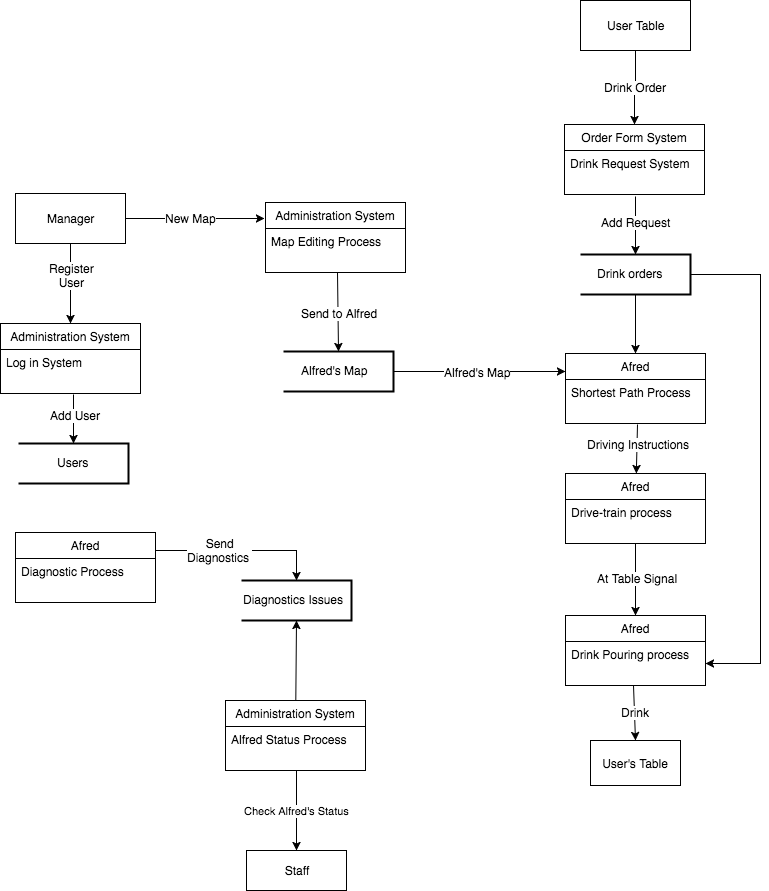

The diagram above was exported from draw.io. Its source (the exported page's mxGraphModel, read from the mxfile embedded in the PNG):
<mxGraphModel dx="287" dy="383" grid="1" gridSize="10" guides="1" tooltips="1" connect="1" arrows="1" fold="1" page="1" pageScale="1" pageWidth="850" pageHeight="1100" background="#ffffff" math="0" shadow="0">
  <root>
    <mxCell id="0" />
    <mxCell id="1" parent="0" />
    <mxCell id="2" value="Afred" style="swimlane;fontStyle=0;childLayout=stackLayout;horizontal=1;startSize=26;fillColor=none;horizontalStack=0;resizeParent=1;resizeParentMax=0;resizeLast=0;collapsible=1;marginBottom=0;swimlaneFillColor=#ffffff;" parent="1" vertex="1">
      <mxGeometry x="1035" y="825" width="140" height="70" as="geometry" />
    </mxCell>
    <mxCell id="3" value="Drink Pouring process" style="text;strokeColor=none;fillColor=none;align=left;verticalAlign=top;spacingLeft=4;spacingRight=4;overflow=hidden;rotatable=0;points=[[0,0.5],[1,0.5]];portConstraint=eastwest;" parent="2" vertex="1">
      <mxGeometry y="26" width="140" height="44" as="geometry" />
    </mxCell>
    <mxCell id="4" value="Afred" style="swimlane;fontStyle=0;childLayout=stackLayout;horizontal=1;startSize=26;fillColor=none;horizontalStack=0;resizeParent=1;resizeParentMax=0;resizeLast=0;collapsible=1;marginBottom=0;swimlaneFillColor=#ffffff;" parent="1" vertex="1">
      <mxGeometry x="1035" y="683" width="140" height="70" as="geometry" />
    </mxCell>
    <mxCell id="5" value="Drive-train process" style="text;strokeColor=none;fillColor=none;align=left;verticalAlign=top;spacingLeft=4;spacingRight=4;overflow=hidden;rotatable=0;points=[[0,0.5],[1,0.5]];portConstraint=eastwest;" parent="4" vertex="1">
      <mxGeometry y="26" width="140" height="44" as="geometry" />
    </mxCell>
    <mxCell id="6" value="" style="strokeWidth=2;html=1;shape=mxgraph.flowchart.annotation_1;align=left;direction=west;" parent="1" vertex="1">
      <mxGeometry x="488" y="653" width="110" height="40" as="geometry" />
    </mxCell>
    <mxCell id="7" value="Users" style="text;html=1;resizable=0;points=[];autosize=1;align=left;verticalAlign=top;spacingTop=-4;" parent="1" vertex="1">
      <mxGeometry x="525" y="663" width="50" height="20" as="geometry" />
    </mxCell>
    <mxCell id="8" value="Administration System" style="swimlane;fontStyle=0;childLayout=stackLayout;horizontal=1;startSize=26;fillColor=none;horizontalStack=0;resizeParent=1;resizeParentMax=0;resizeLast=0;collapsible=1;marginBottom=0;swimlaneFillColor=#ffffff;" parent="1" vertex="1">
      <mxGeometry x="735" y="412" width="140" height="70" as="geometry" />
    </mxCell>
    <mxCell id="9" value="Map Editing Process" style="text;strokeColor=none;fillColor=none;align=left;verticalAlign=top;spacingLeft=4;spacingRight=4;overflow=hidden;rotatable=0;points=[[0,0.5],[1,0.5]];portConstraint=eastwest;" parent="8" vertex="1">
      <mxGeometry y="26" width="140" height="44" as="geometry" />
    </mxCell>
    <mxCell id="10" style="edgeStyle=orthogonalEdgeStyle;rounded=0;html=1;jettySize=auto;orthogonalLoop=1;" parent="1" source="14" edge="1">
      <mxGeometry relative="1" as="geometry">
        <mxPoint x="734" y="428" as="targetPoint" />
      </mxGeometry>
    </mxCell>
    <mxCell id="11" value="New Map" style="text;html=1;resizable=0;points=[];align=center;verticalAlign=middle;labelBackgroundColor=#ffffff;" parent="10" vertex="1" connectable="0">
      <mxGeometry x="0.2662" y="2" relative="1" as="geometry">
        <mxPoint x="-23" y="1" as="offset" />
      </mxGeometry>
    </mxCell>
    <mxCell id="12" style="edgeStyle=orthogonalEdgeStyle;rounded=0;html=1;jettySize=auto;orthogonalLoop=1;" parent="1" source="14" target="15" edge="1">
      <mxGeometry relative="1" as="geometry" />
    </mxCell>
    <mxCell id="13" value="Register&lt;div&gt;User&lt;/div&gt;" style="text;html=1;resizable=0;points=[];align=center;verticalAlign=middle;labelBackgroundColor=#ffffff;" parent="12" vertex="1" connectable="0">
      <mxGeometry x="-0.225" y="1" relative="1" as="geometry">
        <mxPoint as="offset" />
      </mxGeometry>
    </mxCell>
    <mxCell id="14" value="Manager" style="html=1;" parent="1" vertex="1">
      <mxGeometry x="485" y="403" width="110" height="50" as="geometry" />
    </mxCell>
    <mxCell id="15" value="Administration System" style="swimlane;fontStyle=0;childLayout=stackLayout;horizontal=1;startSize=26;fillColor=none;horizontalStack=0;resizeParent=1;resizeParentMax=0;resizeLast=0;collapsible=1;marginBottom=0;swimlaneFillColor=#ffffff;" parent="1" vertex="1">
      <mxGeometry x="470" y="533" width="140" height="70" as="geometry" />
    </mxCell>
    <mxCell id="16" value="Log in System" style="text;strokeColor=none;fillColor=none;align=left;verticalAlign=top;spacingLeft=4;spacingRight=4;overflow=hidden;rotatable=0;points=[[0,0.5],[1,0.5]];portConstraint=eastwest;" parent="15" vertex="1">
      <mxGeometry y="26" width="140" height="44" as="geometry" />
    </mxCell>
    <mxCell id="17" value="" style="strokeWidth=2;html=1;shape=mxgraph.flowchart.annotation_1;align=left;direction=west;" parent="1" vertex="1">
      <mxGeometry x="753" y="561" width="110" height="40" as="geometry" />
    </mxCell>
    <mxCell id="18" value="Alfred's Map" style="text;html=1;resizable=0;points=[];autosize=1;align=left;verticalAlign=top;spacingTop=-4;" parent="1" vertex="1">
      <mxGeometry x="769" y="571" width="80" height="20" as="geometry" />
    </mxCell>
    <mxCell id="19" value="" style="endArrow=classic;html=1;entryX=0.5;entryY=1;entryPerimeter=0;exitX=0.519;exitY=1.014;exitPerimeter=0;" parent="1" source="16" target="6" edge="1">
      <mxGeometry width="50" height="50" relative="1" as="geometry">
        <mxPoint x="305" y="693" as="sourcePoint" />
        <mxPoint x="345" y="653" as="targetPoint" />
      </mxGeometry>
    </mxCell>
    <mxCell id="20" value="Add User" style="text;html=1;resizable=0;points=[];align=center;verticalAlign=middle;labelBackgroundColor=#ffffff;" parent="19" vertex="1" connectable="0">
      <mxGeometry x="0.5153" y="2" relative="1" as="geometry">
        <mxPoint x="-1" y="-17" as="offset" />
      </mxGeometry>
    </mxCell>
    <mxCell id="21" style="rounded=0;html=1;entryX=0.5;entryY=1;entryPerimeter=0;jettySize=auto;orthogonalLoop=1;exitX=0.517;exitY=1;exitPerimeter=0;" parent="1" source="9" target="17" edge="1">
      <mxGeometry relative="1" as="geometry">
        <mxPoint x="700" y="500" as="sourcePoint" />
      </mxGeometry>
    </mxCell>
    <mxCell id="22" value="Send to Alfred" style="text;html=1;resizable=0;points=[];align=center;verticalAlign=middle;labelBackgroundColor=#ffffff;" parent="21" vertex="1" connectable="0">
      <mxGeometry x="-0.2886" y="-4" relative="1" as="geometry">
        <mxPoint x="5" y="12" as="offset" />
      </mxGeometry>
    </mxCell>
    <mxCell id="23" style="rounded=0;html=1;exitX=0;exitY=0.5;jettySize=auto;orthogonalLoop=1;exitPerimeter=0;entryX=0;entryY=0.25;" parent="1" source="17" target="24" edge="1">
      <mxGeometry relative="1" as="geometry">
        <mxPoint x="975" y="577" as="sourcePoint" />
        <mxPoint x="1010" y="600" as="targetPoint" />
      </mxGeometry>
    </mxCell>
    <mxCell id="58" value="Alfred's Map" style="text;html=1;resizable=0;points=[];align=center;verticalAlign=middle;labelBackgroundColor=#ffffff;" parent="23" vertex="1" connectable="0">
      <mxGeometry x="0.2" relative="1" as="geometry">
        <mxPoint x="-20" as="offset" />
      </mxGeometry>
    </mxCell>
    <mxCell id="24" value="Afred" style="swimlane;fontStyle=0;childLayout=stackLayout;horizontal=1;startSize=26;fillColor=none;horizontalStack=0;resizeParent=1;resizeParentMax=0;resizeLast=0;collapsible=1;marginBottom=0;swimlaneFillColor=#ffffff;" parent="1" vertex="1">
      <mxGeometry x="1035" y="563" width="140" height="70" as="geometry" />
    </mxCell>
    <mxCell id="25" value="Shortest Path Process" style="text;strokeColor=none;fillColor=none;align=left;verticalAlign=top;spacingLeft=4;spacingRight=4;overflow=hidden;rotatable=0;points=[[0,0.5],[1,0.5]];portConstraint=eastwest;" parent="24" vertex="1">
      <mxGeometry y="26" width="140" height="44" as="geometry" />
    </mxCell>
    <mxCell id="26" style="edgeStyle=orthogonalEdgeStyle;rounded=0;html=1;entryX=0.5;entryY=0;jettySize=auto;orthogonalLoop=1;" parent="1" source="28" target="24" edge="1">
      <mxGeometry relative="1" as="geometry" />
    </mxCell>
    <mxCell id="27" style="edgeStyle=orthogonalEdgeStyle;rounded=0;html=1;entryX=1;entryY=0.5;jettySize=auto;orthogonalLoop=1;" parent="1" source="28" target="3" edge="1">
      <mxGeometry relative="1" as="geometry">
        <Array as="points">
          <mxPoint x="1230" y="484" />
          <mxPoint x="1230" y="873" />
        </Array>
      </mxGeometry>
    </mxCell>
    <mxCell id="28" value="" style="strokeWidth=2;html=1;shape=mxgraph.flowchart.annotation_1;align=left;direction=west;" parent="1" vertex="1">
      <mxGeometry x="1050" y="464" width="110" height="40" as="geometry" />
    </mxCell>
    <mxCell id="30" value="Drink orders" style="text;html=1;resizable=0;points=[];autosize=1;align=left;verticalAlign=top;spacingTop=-4;" parent="1" vertex="1">
      <mxGeometry x="1065" y="474" width="80" height="20" as="geometry" />
    </mxCell>
    <mxCell id="31" value="Order Form System" style="swimlane;fontStyle=0;childLayout=stackLayout;horizontal=1;startSize=26;fillColor=none;horizontalStack=0;resizeParent=1;resizeParentMax=0;resizeLast=0;collapsible=1;marginBottom=0;swimlaneFillColor=#ffffff;" parent="1" vertex="1">
      <mxGeometry x="1034" y="334" width="140" height="70" as="geometry" />
    </mxCell>
    <mxCell id="32" value="Drink Request System" style="text;strokeColor=none;fillColor=none;align=left;verticalAlign=top;spacingLeft=4;spacingRight=4;overflow=hidden;rotatable=0;points=[[0,0.5],[1,0.5]];portConstraint=eastwest;" parent="31" vertex="1">
      <mxGeometry y="26" width="140" height="44" as="geometry" />
    </mxCell>
    <mxCell id="33" style="edgeStyle=orthogonalEdgeStyle;rounded=0;html=1;entryX=0.5;entryY=1;entryPerimeter=0;jettySize=auto;orthogonalLoop=1;" parent="1" target="28" edge="1">
      <mxGeometry relative="1" as="geometry">
        <mxPoint x="1105" y="406" as="sourcePoint" />
        <Array as="points">
          <mxPoint x="1105" y="406" />
        </Array>
      </mxGeometry>
    </mxCell>
    <mxCell id="34" value="Add Request" style="text;html=1;resizable=0;points=[];align=center;verticalAlign=middle;labelBackgroundColor=#ffffff;" parent="33" vertex="1" connectable="0">
      <mxGeometry x="-0.4098" y="3" relative="1" as="geometry">
        <mxPoint x="-3" y="8" as="offset" />
      </mxGeometry>
    </mxCell>
    <mxCell id="35" value="" style="edgeStyle=orthogonalEdgeStyle;rounded=0;html=1;jettySize=auto;orthogonalLoop=1;entryX=0.5;entryY=0;" parent="1" source="37" target="31" edge="1">
      <mxGeometry relative="1" as="geometry">
        <mxPoint x="1105" y="330" as="targetPoint" />
        <Array as="points">
          <mxPoint x="1105" y="297" />
          <mxPoint x="1104" y="297" />
        </Array>
      </mxGeometry>
    </mxCell>
    <mxCell id="36" value="Drink Order" style="text;html=1;resizable=0;points=[];align=center;verticalAlign=middle;labelBackgroundColor=#ffffff;" parent="35" vertex="1" connectable="0">
      <mxGeometry x="0.22" y="2" relative="1" as="geometry">
        <mxPoint x="-2" y="-9" as="offset" />
      </mxGeometry>
    </mxCell>
    <mxCell id="37" value="User Table" style="html=1;" parent="1" vertex="1">
      <mxGeometry x="1050" y="210" width="110" height="50" as="geometry" />
    </mxCell>
    <mxCell id="38" style="rounded=0;html=1;jettySize=auto;orthogonalLoop=1;exitX=0.511;exitY=1.023;exitPerimeter=0;" parent="1" source="25" target="4" edge="1">
      <mxGeometry relative="1" as="geometry">
        <mxPoint x="910" y="660" as="sourcePoint" />
      </mxGeometry>
    </mxCell>
    <mxCell id="39" value="Driving Instructions" style="text;html=1;resizable=0;points=[];align=center;verticalAlign=middle;labelBackgroundColor=#ffffff;" parent="38" vertex="1" connectable="0">
      <mxGeometry x="-0.3383" y="1" relative="1" as="geometry">
        <mxPoint y="3" as="offset" />
      </mxGeometry>
    </mxCell>
    <mxCell id="40" style="edgeStyle=orthogonalEdgeStyle;rounded=0;html=1;entryX=0.5;entryY=0;jettySize=auto;orthogonalLoop=1;exitX=0.503;exitY=1.017;exitPerimeter=0;" parent="1" source="5" target="2" edge="1">
      <mxGeometry relative="1" as="geometry">
        <mxPoint x="1105" y="756" as="sourcePoint" />
        <Array as="points">
          <mxPoint x="1105" y="756" />
          <mxPoint x="1105" y="789" />
        </Array>
      </mxGeometry>
    </mxCell>
    <mxCell id="41" value="At Table Signal" style="text;html=1;resizable=0;points=[];align=center;verticalAlign=middle;labelBackgroundColor=#ffffff;" parent="40" vertex="1" connectable="0">
      <mxGeometry x="-0.1898" y="1" relative="1" as="geometry">
        <mxPoint y="4" as="offset" />
      </mxGeometry>
    </mxCell>
    <mxCell id="42" value="User's Table" style="rounded=0;whiteSpace=wrap;html=1;" parent="1" vertex="1">
      <mxGeometry x="1060" y="950" width="90" height="45" as="geometry" />
    </mxCell>
    <mxCell id="43" style="rounded=0;html=1;entryX=0.5;entryY=0;jettySize=auto;orthogonalLoop=1;exitX=0.486;exitY=1;exitPerimeter=0;" parent="1" source="3" target="42" edge="1">
      <mxGeometry relative="1" as="geometry" />
    </mxCell>
    <mxCell id="44" value="Drink" style="text;html=1;resizable=0;points=[];align=center;verticalAlign=middle;labelBackgroundColor=#ffffff;" parent="43" vertex="1" connectable="0">
      <mxGeometry x="0.2445" y="2" relative="1" as="geometry">
        <mxPoint x="-2" y="-7" as="offset" />
      </mxGeometry>
    </mxCell>
    <mxCell id="45" value="Afred" style="swimlane;fontStyle=0;childLayout=stackLayout;horizontal=1;startSize=26;fillColor=none;horizontalStack=0;resizeParent=1;resizeParentMax=0;resizeLast=0;collapsible=1;marginBottom=0;swimlaneFillColor=#ffffff;" parent="1" vertex="1">
      <mxGeometry x="485" y="742" width="140" height="70" as="geometry" />
    </mxCell>
    <mxCell id="46" value="Diagnostic Process" style="text;strokeColor=none;fillColor=none;align=left;verticalAlign=top;spacingLeft=4;spacingRight=4;overflow=hidden;rotatable=0;points=[[0,0.5],[1,0.5]];portConstraint=eastwest;" parent="45" vertex="1">
      <mxGeometry y="26" width="140" height="44" as="geometry" />
    </mxCell>
    <mxCell id="47" style="edgeStyle=orthogonalEdgeStyle;rounded=0;html=1;jettySize=auto;orthogonalLoop=1;entryX=0.5;entryY=1;entryPerimeter=0;exitX=1;exitY=0.25;" parent="1" source="45" target="55" edge="1">
      <mxGeometry relative="1" as="geometry">
        <mxPoint x="700" y="811" as="targetPoint" />
        <Array as="points">
          <mxPoint x="670" y="760" />
          <mxPoint x="766" y="760" />
        </Array>
      </mxGeometry>
    </mxCell>
    <mxCell id="48" value="Send&lt;div&gt;Diagnostics&amp;nbsp;&lt;/div&gt;" style="text;html=1;resizable=0;points=[];align=center;verticalAlign=middle;labelBackgroundColor=#ffffff;" parent="47" vertex="1" connectable="0">
      <mxGeometry x="-0.0132" y="1" relative="1" as="geometry">
        <mxPoint x="-20" as="offset" />
      </mxGeometry>
    </mxCell>
    <mxCell id="49" value="Administration System" style="swimlane;fontStyle=0;childLayout=stackLayout;horizontal=1;startSize=26;fillColor=none;horizontalStack=0;resizeParent=1;resizeParentMax=0;resizeLast=0;collapsible=1;marginBottom=0;swimlaneFillColor=#ffffff;" parent="1" vertex="1">
      <mxGeometry x="695" y="910" width="140" height="70" as="geometry" />
    </mxCell>
    <mxCell id="50" value="Alfred Status Process" style="text;strokeColor=none;fillColor=none;align=left;verticalAlign=top;spacingLeft=4;spacingRight=4;overflow=hidden;rotatable=0;points=[[0,0.5],[1,0.5]];portConstraint=eastwest;" parent="49" vertex="1">
      <mxGeometry y="26" width="140" height="44" as="geometry" />
    </mxCell>
    <mxCell id="60" value="Check Alfred's Status" style="edgeStyle=none;html=1;startArrow=classic;startFill=1;endArrow=none;endFill=0;jettySize=auto;orthogonalLoop=1;" parent="1" source="53" edge="1">
      <mxGeometry relative="1" as="geometry">
        <mxPoint x="766" y="980" as="targetPoint" />
      </mxGeometry>
    </mxCell>
    <mxCell id="53" value="Staff" style="rounded=0;whiteSpace=wrap;html=1;" parent="1" vertex="1">
      <mxGeometry x="716" y="1060" width="100" height="40" as="geometry" />
    </mxCell>
    <mxCell id="54" style="rounded=0;html=1;jettySize=auto;orthogonalLoop=1;entryX=0.5;entryY=0;entryPerimeter=0;" parent="1" source="49" target="55" edge="1">
      <mxGeometry relative="1" as="geometry">
        <mxPoint x="766" y="830" as="targetPoint" />
      </mxGeometry>
    </mxCell>
    <mxCell id="55" value="" style="strokeWidth=2;html=1;shape=mxgraph.flowchart.annotation_1;align=left;direction=west;" parent="1" vertex="1">
      <mxGeometry x="711" y="790" width="110" height="40" as="geometry" />
    </mxCell>
    <mxCell id="56" value="&lt;span&gt;Diagnostics Issues&amp;nbsp;&lt;/span&gt;" style="text;html=1;resizable=0;points=[];autosize=1;align=left;verticalAlign=top;spacingTop=-4;" parent="1" vertex="1">
      <mxGeometry x="711" y="800" width="120" height="20" as="geometry" />
    </mxCell>
  </root>
</mxGraphModel>